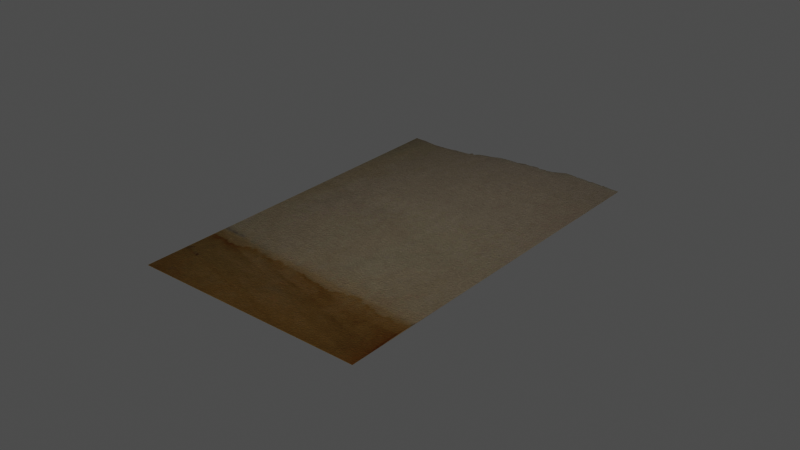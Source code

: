 # Source: old-bookmark_2K_a1542296-df2f-436f-92f5-924d7032e1fe.blend  (saved by Blender 2.93.20; exported with 4.5.12 LTS)
import bpy
from mathutils import Matrix  # noqa: F401  (used for matrix-valued properties, if any)

bpy.ops.wm.read_factory_settings(use_empty=True)
scene = bpy.context.scene
scene.name = 'upload'

# ---- collections
col_old_bookmark = bpy.data.collections.new('Old Bookmark'); scene.collection.children.link(col_old_bookmark)

# ---- images (referenced by path relative to the original .blend; pixels are not part of the script)
import os
ASSET_DIR = os.environ.get("B2B_ASSET_DIR", "")  # directory of the original .blend (textures are referenced by path, not embedded)
HERE = os.path.dirname(os.path.abspath(__file__))  # packed textures are extracted next to this script under _unpacked/

def load_image(name, relpath, width, height, colorspace="sRGB"):
    """Load a texture the original file referenced (path relative to the .blend, or extracted next to this script)."""
    p = next((c for c in (os.path.join(HERE, relpath), os.path.join(ASSET_DIR, relpath)) if relpath and os.path.exists(c)), "")
    if p:
        img = bpy.data.images.load(p, check_existing=True)
        img.name = name
    else:  # same state as the original file: an image datablock whose file is absent (Cycles renders it pink)
        img = bpy.data.images.new(name, width, height)
        img.source = "FILE"
        img.filepath = "//" + (relpath or name)
    img.colorspace_settings.name = colorspace
    return img
img_dsc3821_jpg = load_image('_DSC3821.JPG', '_unpacked/_DSC3821.996caa7a.jpg', 2728, 1816, 'sRGB')

# ---- materials (node trees are filled in below, after node groups)
mat_old_bookmark = bpy.data.materials.new('Old Bookmark')
mat_old_bookmark.use_transparent_shadow = False

# ---- node groups
ng_inner_paper_node_magic = bpy.data.node_groups.new('Inner Paper Node Magic', 'ShaderNodeTree')
_s = ng_inner_paper_node_magic.interface.new_socket(name='Color', in_out='OUTPUT', socket_type='NodeSocketColor')
_s.default_value = (0.0, 0.0, 0.0, 0.0)
_s = ng_inner_paper_node_magic.interface.new_socket(name='Roughness', in_out='OUTPUT', socket_type='NodeSocketFloat')
_s.min_value = 0.0
_s.max_value = 1.0
_s = ng_inner_paper_node_magic.interface.new_socket(name='Normal', in_out='OUTPUT', socket_type='NodeSocketVector')
_s.min_value = 0.0
_s.max_value = 0.0
_s = ng_inner_paper_node_magic.interface.new_socket(name='Input Image', in_out='INPUT', socket_type='NodeSocketColor')
_s.default_value = (1.0, 1.0, 1.0, 1.0)
_s = ng_inner_paper_node_magic.interface.new_socket(name='Image Distortion', in_out='INPUT', socket_type='NodeSocketFloat')
_s.subtype = 'FACTOR'
_s.default_value = 0.525
_s.min_value = 0.0
_s.max_value = 1.0
_s = ng_inner_paper_node_magic.interface.new_socket(name='Strength', in_out='INPUT', socket_type='NodeSocketFloat')
_s.subtype = 'FACTOR'
_s.default_value = 0.4954
_s.min_value = 0.0
_s.max_value = 1.0
_N = ng_inner_paper_node_magic.nodes; _L = ng_inner_paper_node_magic.links
n0 = _N.new('NodeGroupOutput'); n0.name = 'Group Output'; n0.location = (1209, 0)
n1 = _N.new('ShaderNodeTexNoise'); n1.name = 'Noise Texture'; n1.location = (164, 65)
n1.inputs[2].default_value = 15.0
n1.inputs[3].default_value = 5.0
n1.inputs[4].default_value = 0.5012
n2 = _N.new('ShaderNodeMix'); n2.name = 'Mix'; n2.location = (571, 314)
n2.data_type = 'RGBA'
n2.blend_type = 'MULTIPLY'
n3 = _N.new('ShaderNodeMath'); n3.name = 'Math.006'; n3.location = (-376, -228)
n3.width = 100
n3.operation = 'SUBTRACT'
n3.inputs[2].default_value = 0.0
n4 = _N.new('ShaderNodeTexNoise'); n4.name = 'Noise Texture.001'; n4.location = (-557, -192)
n4.inputs[2].default_value = 200.0
n5 = _N.new('ShaderNodeMath'); n5.name = 'Math.007'; n5.location = (-263, -220)
n5.operation = 'MULTIPLY'
n5.inputs[1].default_value = 5.0
n5.inputs[2].default_value = 0.0
n6 = _N.new('ShaderNodeMath'); n6.name = 'Math.008'; n6.location = (-103, -200)
n6.inputs[1].default_value = 200.0
n6.inputs[2].default_value = 0.0
n7 = _N.new('ShaderNodeMix'); n7.name = 'Mix.003'; n7.location = (534, 50)
n7.data_type = 'RGBA'
n7.inputs[0].default_value = 0.4091
n7.inputs[6].default_value = (1.0, 1.0, 1.0, 1.0)
n8 = _N.new('ShaderNodeMix'); n8.name = 'Mix.001'; n8.location = (350, 45)
n8.data_type = 'RGBA'
n8.inputs[0].default_value = 0.4364
n9 = _N.new('ShaderNodeRGBToBW'); n9.name = 'RGB to BW'; n9.location = (936, 21)
n10 = _N.new('ShaderNodeTexNoise'); n10.name = 'Musgrave Texture'; n10.location = (87, -196)
n10.width = 150
n10.noise_type = 'MULTIFRACTAL'
n10.normalize = False
n10.inputs[3].default_value = 0.0
n10.inputs[4].default_value = 0.4165
n10.inputs[5].default_value = 1.5
n11 = _N.new('ShaderNodeMix'); n11.name = 'Mix.002'; n11.location = (720, 60)
n11.data_type = 'RGBA'
n11.blend_type = 'MULTIPLY'
n11.inputs[0].default_value = 0.5098
n12 = _N.new('ShaderNodeBump'); n12.name = 'Bump'; n12.location = (726, -174)
n12.width = 200
n12.inputs[1].default_value = 1.0
n12.inputs[2].default_value = 1.0
n13 = _N.new('NodeGroupInput'); n13.name = 'Group Input'; n13.location = (282, 274)
n14 = _N.new('ShaderNodeMath'); n14.name = 'Math'; n14.location = (87, -156)
n14.hide = True
n14.operation = 'MULTIPLY'
n14.inputs[1].default_value = 0.88
n15 = _N.new('ShaderNodeMath'); n15.name = 'Math.001'; n15.location = (87, -116)
n15.hide = True
n15.inputs[1].default_value = 0.12
_L.new(n13.outputs[0], n2.inputs[6])
_L.new(n2.outputs[2], n0.inputs[0])
_L.new(n11.outputs[2], n9.inputs[0])
_L.new(n12.outputs[0], n0.inputs[2])
_L.new(n4.outputs[0], n3.inputs[0])
_L.new(n3.outputs[0], n5.inputs[0])
_L.new(n5.outputs[0], n6.inputs[0])
_L.new(n6.outputs[0], n10.inputs[2])
_L.new(n8.outputs[2], n2.inputs[7])
_L.new(n1.outputs[0], n8.inputs[7])
_L.new(n7.outputs[2], n11.inputs[6])
_L.new(n8.outputs[2], n7.inputs[7])
_L.new(n9.outputs[0], n0.inputs[1])
_L.new(n13.outputs[1], n2.inputs[0])
_L.new(n13.outputs[2], n12.inputs[0])
_L.new(n15.outputs[0], n12.inputs[3])
_L.new(n15.outputs[0], n8.inputs[6])
_L.new(n14.outputs[0], n15.inputs[0])
_L.new(n10.outputs[0], n14.inputs[0])
n0.is_active_output = True
ng_paper_node_magic = bpy.data.node_groups.new('Paper Node Magic', 'ShaderNodeTree')
_s = ng_paper_node_magic.interface.new_socket(name='BSDF', in_out='OUTPUT', socket_type='NodeSocketShader')
_s = ng_paper_node_magic.interface.new_socket(name='Input Image', in_out='INPUT', socket_type='NodeSocketColor')
_s.default_value = (1.0, 1.0, 1.0, 1.0)
_s = ng_paper_node_magic.interface.new_socket(name='Image Distortion', in_out='INPUT', socket_type='NodeSocketFloat')
_s.subtype = 'FACTOR'
_s.default_value = 0.525
_s.min_value = 0.0
_s.max_value = 1.0
_s = ng_paper_node_magic.interface.new_socket(name='Bump Strength', in_out='INPUT', socket_type='NodeSocketFloat')
_s.subtype = 'FACTOR'
_s.default_value = 0.4954
_s.min_value = 0.0
_s.max_value = 1.0
_s = ng_paper_node_magic.interface.new_socket(name='Clearcoat', in_out='INPUT', socket_type='NodeSocketFloat')
_s.subtype = 'FACTOR'
_s.min_value = 0.0
_s.max_value = 1.0
_s = ng_paper_node_magic.interface.new_socket(name='Clearcoat Roughness', in_out='INPUT', socket_type='NodeSocketFloat')
_s.subtype = 'FACTOR'
_s.default_value = 0.03
_s.min_value = 0.0
_s.max_value = 1.0
_s = ng_paper_node_magic.interface.new_socket(name='Specular', in_out='INPUT', socket_type='NodeSocketFloat')
_s.subtype = 'FACTOR'
_s.default_value = 0.5
_s.min_value = 0.0
_s.max_value = 1.0
_N = ng_paper_node_magic.nodes; _L = ng_paper_node_magic.links
n0 = _N.new('ShaderNodeBsdfPrincipled'); n0.name = 'Principled BSDF'; n0.location = (128, 35)
n0.distribution = 'GGX'
n0.subsurface_method = 'BURLEY'
n0.inputs[3].default_value = 1.45
n0.inputs[21].default_value = 1.2
n0.inputs[27].default_value = (0.0, 0.0, 0.0, 1.0)
n0.inputs[28].default_value = 1.0
n1 = _N.new('NodeGroupInput'); n1.name = 'Group Input'; n1.location = (-512, -28)
n2 = _N.new('ShaderNodeGroup'); n2.name = 'Group'; n2.location = (-149, 93)
n2.width = 176
n2.node_tree = ng_inner_paper_node_magic
n3 = _N.new('NodeGroupOutput'); n3.name = 'Group Output'; n3.location = (418, 0)
_L.new(n1.outputs[0], n2.inputs[0])
_L.new(n0.outputs[0], n3.inputs[0])
_L.new(n2.outputs[0], n0.inputs[0])
_L.new(n2.outputs[2], n0.inputs[5])
_L.new(n2.outputs[1], n0.inputs[2])
_L.new(n1.outputs[1], n2.inputs[1])
_L.new(n1.outputs[3], n0.inputs[19])
_L.new(n1.outputs[4], n0.inputs[20])
_L.new(n1.outputs[5], n0.inputs[13])
_L.new(n1.outputs[2], n2.inputs[2])
n3.is_active_output = True

# ---- material node trees
mat_old_bookmark.use_nodes = True; mat_old_bookmark.node_tree.nodes.clear()
_N = mat_old_bookmark.node_tree.nodes; _L = mat_old_bookmark.node_tree.links
n0 = _N.new('ShaderNodeOutputMaterial'); n0.name = 'Material Output'; n0.location = (300, 300)
n1 = _N.new('ShaderNodeGroup'); n1.name = 'Paper Node Magic'; n1.location = (-28, 277)
n1.label = 'Paper Node Magic'
n1.width = 275
n1.node_tree = ng_paper_node_magic
n1.inputs[1].default_value = 0.07451
n1.inputs[2].default_value = 0.1575
n1.inputs[3].default_value = 0.0
n1.inputs[4].default_value = 0.03
n1.inputs[5].default_value = 0.1863
n2 = _N.new('ShaderNodeTexImage'); n2.name = 'Image Texture'; n2.location = (-359, 265)
n2.image = img_dsc3821_jpg
_L.new(n1.outputs[0], n0.inputs[0])
_L.new(n2.outputs[0], n1.inputs[0])
n0.is_active_output = True

# ---- meshes
me_cube = bpy.data.meshes.new('Cube')
me_cube.from_pydata([(-0.0375, -0.0625, -3.638e-12), (-0.0375, -0.0625, 0.0001), (0.0375, 0.06073, -3.638e-12), (0.0375, -0.0625, -3.638e-12), (0.0375, -0.0625, 0.0001), (0.0375, 0.0625, -3.638e-12), (0.0375, 0.0625, -3.638e-12), (-0.0375, 0.05203, -3.638e-12), (-0.0375, 0.05203, 0.0001), (0.0375, 0.05203, -3.638e-12), (0.0375, 0.05203, 0.0001), (0.0375, 0.06073, -3.638e-12), (-0.0375, 0.05423, 0.0001), (-0.0375, 0.05423, -3.638e-12), (0.0375, 0.06073, 0.0001), (-0.03597, 0.05404, 0.0001), (-0.03335, 0.05404, 0.0001), (-0.03115, 0.05362, 0.0001), (-0.02872, 0.05334, 0.0001), (-0.02587, 0.05348, 0.0001), (-0.02301, 0.05371, 0.0001), (-0.02049, 0.05418, 0.0001), (-0.01703, 0.05446, 0.0001), (-0.01549, 0.0547, 0.0001), (-0.01488, 0.05568, 0.0001), (-0.0138, 0.05516, 0.0001), (-0.0124, 0.05638, 0.0001), (-0.01072, 0.05685, 0.0001), (-0.008521, 0.05741, 0.0001), (-0.006885, 0.05806, 0.0001), (-0.005435, 0.05858, 0.0001), (-0.003612, 0.05886, 0.0001), (-0.00104, 0.059, 0.0001), (0.001064, 0.0589, 0.0001), (0.002747, 0.05942, 0.0001), (0.003822, 0.05984, 0.0001), (0.00457, 0.05956, 0.0001), (0.005826, 0.05963, 0.0001), (0.007043, 0.05996, 0.0001), (0.00818, 0.06001, 0.0001), (0.009235, 0.05958, 0.0001), (0.01018, 0.05969, 0.0001), (0.01116, 0.05988, 0.0001), (0.01178, 0.05963, 0.0001), (0.01286, 0.05988, 0.0001), (0.0144, 0.06034, 0.0001), (0.01613, 0.0612, 0.0001), (0.0177, 0.06202, 0.0001), (0.02022, 0.06196, 0.0001), (0.02047, 0.06188, 0.0001), (0.0218, 0.06176, 0.0001), (0.02207, 0.06138, 0.0001), (0.0224, 0.06147, 0.0001), (0.02258, 0.06176, 0.0001), (0.02301, 0.06177, 0.0001), (0.02315, 0.06155, 0.0001), (0.02346, 0.06169, 0.0001), (0.0259, 0.06146, 0.0001), (0.02694, 0.06114, 0.0001), (0.02745, 0.0613, 0.0001), (0.02794, 0.06155, 0.0001), (0.0288, 0.06139, 0.0001), (0.03054, 0.06124, 0.0001), (0.0316, 0.06102, 0.0001), (0.03207, 0.06146, 0.0001), (0.03239, 0.0611, 0.0001), (0.03268, 0.06107, 0.0001), (0.03321, 0.0611, 0.0001), (0.03398, 0.06096, 0.0001), (0.03545, 0.06076, 0.0001), (0.0372, 0.06073, 0.0001), (-0.03597, 0.05404, -3.638e-12), (-0.03335, 0.05404, -3.638e-12), (-0.03115, 0.05362, -3.638e-12), (-0.02872, 0.05334, -3.638e-12), (-0.02587, 0.05348, -3.638e-12), (-0.02301, 0.05371, -3.638e-12), (-0.02049, 0.05418, -3.638e-12), (-0.01703, 0.05446, -3.638e-12), (-0.01549, 0.0547, -3.638e-12), (-0.01488, 0.05568, -3.638e-12), (-0.0138, 0.05516, -3.638e-12), (-0.0124, 0.05638, -3.638e-12), (-0.01072, 0.05685, -3.638e-12), (-0.008521, 0.05741, -3.638e-12), (-0.006885, 0.05806, -3.638e-12), (-0.005435, 0.05858, -3.638e-12), (-0.003612, 0.05886, -3.638e-12), (-0.00104, 0.059, -3.638e-12), (0.001064, 0.0589, -3.638e-12), (0.002747, 0.05942, -3.638e-12), (0.003822, 0.05984, -3.638e-12), (0.00457, 0.05956, -3.638e-12), (0.005826, 0.05963, -3.638e-12), (0.007043, 0.05996, -3.638e-12), (0.00818, 0.06001, -3.638e-12), (0.009235, 0.05958, -3.638e-12), (0.01018, 0.05969, -3.638e-12), (0.01116, 0.05988, -3.638e-12), (0.01178, 0.05963, -3.638e-12), (0.01286, 0.05988, -3.638e-12), (0.0144, 0.06034, -3.638e-12), (0.01613, 0.0612, -3.638e-12), (0.0177, 0.06202, -3.638e-12), (0.02022, 0.06196, -3.638e-12), (0.02047, 0.06188, -3.638e-12), (0.0218, 0.06176, -3.638e-12), (0.02207, 0.06138, -3.638e-12), (0.0224, 0.06147, -3.638e-12), (0.02258, 0.06176, -3.638e-12), (0.02301, 0.06177, -3.638e-12), (0.02315, 0.06155, -3.638e-12), (0.02346, 0.06169, -3.638e-12), (0.0259, 0.06146, -3.638e-12), (0.02694, 0.06114, -3.638e-12), (0.02745, 0.0613, -3.638e-12), (0.02794, 0.06155, -3.638e-12), (0.0288, 0.06139, -3.638e-12), (0.03054, 0.06124, -3.638e-12), (0.0316, 0.06102, -3.638e-12), (0.03207, 0.06146, -3.638e-12), (0.03239, 0.0611, -3.638e-12), (0.03268, 0.06107, -3.638e-12), (0.03321, 0.0611, -3.638e-12), (0.03398, 0.06096, -3.638e-12), (0.03545, 0.06076, -3.638e-12), (0.0372, 0.06073, -3.638e-12), (-0.0375, -0.05353, -3.638e-12), (0.0375, -0.05353, 0.0001), (-0.0375, -0.05353, 0.0001), (0.0375, -0.05353, -3.638e-12), (-0.0375, -0.000753, 0.0001), (0.0375, -0.000753, -3.638e-12), (-0.0375, -0.000753, -3.638e-12), (0.0375, -0.000753, 0.0001), (-0.01875, -0.0625, -3.638e-12), (1.863e-09, -0.0625, -3.638e-12), (0.01875, -0.0625, -3.638e-12), (0.01875, -0.0625, 0.0001), (-1.863e-09, -0.0625, 0.0001), (-0.01875, -0.0625, 0.0001), (-0.01875, 0.05203, 0.0001), (1.863e-09, 0.05203, 0.0001), (0.01875, 0.05203, 0.0001), (0.01875, 0.05203, -3.638e-12), (-1.863e-09, 0.05203, -3.638e-12), (-0.01875, 0.05203, -3.638e-12), (-0.01875, -0.05353, 0.0001), (1.863e-09, -0.05353, 0.0001), (0.01875, -0.05353, 0.0001), (0.01875, -0.05353, -3.638e-12), (-1.863e-09, -0.05353, -3.638e-12), (-0.01875, -0.05353, -3.638e-12), (0.01875, -0.000753, -3.638e-12), (-1.863e-09, -0.000753, -3.638e-12), (-0.01875, -0.000753, -3.638e-12), (-0.01875, -0.000753, 0.0001), (1.863e-09, -0.000753, 0.0001), (0.01875, -0.000753, 0.0001)], [(11, 2), (6, 5)], [(7, 8, 12, 13), (130, 128, 4, 3), (135, 140, 1, 0), (150, 130, 3, 137), (147, 129, 1, 140), (133, 131, 8, 7), (11, 14, 10, 9), (14, 70, 69, 68, 67, 66, 65, 64, 63, 62, 61, 60, 59, 58, 57, 56, 55, 54, 53, 52, 51, 50, 49, 48, 47, 46, 45, 44, 43, 42, 41, 40, 39, 38, 37, 36, 35, 34, 33, 32, 31, 30, 29, 28, 27, 26, 25, 24, 23, 22, 21, 20, 19, 18, 17, 16, 15, 12, 8, 141, 142, 143, 10), (13, 71, 72, 73, 74, 75, 76, 77, 78, 79, 80, 81, 82, 83, 84, 85, 86, 87, 88, 89, 90, 91, 92, 93, 94, 95, 96, 97, 98, 99, 100, 101, 102, 103, 104, 105, 106, 107, 108, 109, 110, 111, 112, 113, 114, 115, 116, 117, 118, 119, 120, 121, 122, 123, 124, 125, 126, 11, 9, 144, 145, 146, 7), (14, 11, 126, 70), (70, 126, 125, 69), (69, 125, 124, 68), (68, 124, 123, 67), (67, 123, 122, 66), (66, 122, 121, 65), (65, 121, 120, 64), (64, 120, 119, 63), (63, 119, 118, 62), (62, 118, 117, 61), (61, 117, 116, 60), (60, 116, 115, 59), (59, 115, 114, 58), (58, 114, 113, 57), (57, 113, 112, 56), (56, 112, 111, 55), (55, 111, 110, 54), (54, 110, 109, 53), (53, 109, 108, 52), (52, 108, 107, 51), (51, 107, 106, 50), (50, 106, 105, 49), (49, 105, 104, 48), (48, 104, 103, 47), (47, 103, 102, 46), (46, 102, 101, 45), (45, 101, 100, 44), (44, 100, 99, 43), (43, 99, 98, 42), (42, 98, 97, 41), (41, 97, 96, 40), (40, 96, 95, 39), (39, 95, 94, 38), (38, 94, 93, 37), (37, 93, 92, 36), (36, 92, 91, 35), (35, 91, 90, 34), (34, 90, 89, 33), (33, 89, 88, 32), (32, 88, 87, 31), (31, 87, 86, 30), (30, 86, 85, 29), (29, 85, 84, 28), (28, 84, 83, 27), (27, 83, 82, 26), (26, 82, 81, 25), (25, 81, 80, 24), (24, 80, 79, 23), (23, 79, 78, 22), (22, 78, 77, 21), (21, 77, 76, 20), (20, 76, 75, 19), (19, 75, 74, 18), (18, 74, 73, 17), (17, 73, 72, 16), (16, 72, 71, 15), (15, 71, 13, 12), (0, 1, 129, 127), (156, 131, 129, 147), (153, 132, 130, 150), (132, 134, 128, 130), (9, 10, 134, 132), (144, 9, 132, 153), (141, 8, 131, 156), (127, 129, 131, 133), (10, 143, 158, 134), (143, 142, 157, 158), (142, 141, 156, 157), (7, 146, 155, 133), (146, 145, 154, 155), (145, 144, 153, 154), (133, 155, 152, 127), (155, 154, 151, 152), (154, 153, 150, 151), (134, 158, 149, 128), (158, 157, 148, 149), (157, 156, 147, 148), (128, 149, 138, 4), (149, 148, 139, 138), (148, 147, 140, 139), (127, 152, 135, 0), (152, 151, 136, 135), (151, 150, 137, 136), (3, 4, 138, 137), (137, 138, 139, 136), (136, 139, 140, 135)])
_uv = me_cube.uv_layers.new(name='UVMap')
_uv.uv.foreach_set('vector', [0.8382, 0.4662, 0.8381, 0.4672, 0.8524, 0.4677, 0.8525, 0.4667, 0.1533, 0.4444, 0.1532, 0.4453, 0.09505, 0.4435, 0.09506, 0.4425, 0.3789, 0.4516, 0.3789, 0.4525, 0.2573, 0.4487, 0.2573, 0.4477, 0.8287, 0.6404, 0.8262, 0.8144, 0.8816, 0.8161, 0.8841, 0.6422, 0.8336, 0.2926, 0.8361, 0.1186, 0.8915, 0.1204, 0.889, 0.2943, 0.4957, 0.4553, 0.4957, 0.4563, 0.8381, 0.4672, 0.8382, 0.4662, 0.8947, 0.4681, 0.8946, 0.469, 0.8381, 0.4672, 0.8382, 0.4662, 0.1206, 0.7918, 0.1207, 0.789, 0.1207, 0.7728, 0.1197, 0.7591, 0.1189, 0.7519, 0.1192, 0.7471, 0.1191, 0.7443, 0.1169, 0.7413, 0.1196, 0.7371, 0.1184, 0.7271, 0.1177, 0.711, 0.1168, 0.703, 0.1184, 0.6985, 0.1195, 0.6938, 0.1177, 0.6841, 0.1165, 0.6614, 0.1175, 0.6585, 0.1161, 0.6572, 0.1163, 0.6533, 0.118, 0.6516, 0.1187, 0.6485, 0.1164, 0.646, 0.1158, 0.6336, 0.1153, 0.6313, 0.1153, 0.6079, 0.1205, 0.5935, 0.1261, 0.5776, 0.1291, 0.5634, 0.1308, 0.5534, 0.1294, 0.5476, 0.1307, 0.5386, 0.1315, 0.5299, 0.1289, 0.52, 0.1294, 0.5095, 0.1316, 0.4982, 0.1322, 0.4866, 0.1306, 0.4796, 0.1333, 0.4697, 0.1367, 0.4542, 0.1364, 0.4347, 0.1376, 0.4108, 0.1396, 0.394, 0.1429, 0.3806, 0.1472, 0.3656, 0.151, 0.3453, 0.1541, 0.3298, 0.1618, 0.317, 0.1587, 0.3069, 0.1649, 0.3015, 0.1665, 0.2872, 0.1687, 0.2552, 0.1719, 0.2319, 0.1737, 0.2054, 0.175, 0.179, 0.1736, 0.1564, 0.1713, 0.1359, 0.1716, 0.1117, 0.1706, 0.09739, 0.1843, 0.09782, 0.1818, 0.2718, 0.1793, 0.4457, 0.1769, 0.6196, 0.1744, 0.7935, 0.1706, 0.09739, 0.1716, 0.1117, 0.1713, 0.1359, 0.1736, 0.1564, 0.175, 0.179, 0.1737, 0.2054, 0.1719, 0.2319, 0.1687, 0.2552, 0.1665, 0.2872, 0.1649, 0.3015, 0.1587, 0.3069, 0.1618, 0.317, 0.1541, 0.3298, 0.151, 0.3453, 0.1472, 0.3656, 0.1429, 0.3806, 0.1396, 0.394, 0.1376, 0.4108, 0.1364, 0.4347, 0.1367, 0.4542, 0.1333, 0.4697, 0.1306, 0.4796, 0.1322, 0.4866, 0.1316, 0.4982, 0.1294, 0.5095, 0.1289, 0.52, 0.1315, 0.5299, 0.1307, 0.5386, 0.1294, 0.5476, 0.1308, 0.5534, 0.1291, 0.5634, 0.1261, 0.5776, 0.1205, 0.5935, 0.1153, 0.6079, 0.1153, 0.6313, 0.1158, 0.6336, 0.1164, 0.646, 0.1187, 0.6485, 0.118, 0.6516, 0.1163, 0.6533, 0.1161, 0.6572, 0.1175, 0.6585, 0.1165, 0.6614, 0.1177, 0.6841, 0.1195, 0.6938, 0.1184, 0.6985, 0.1168, 0.703, 0.1177, 0.711, 0.1184, 0.7271, 0.1196, 0.7371, 0.1169, 0.7413, 0.1191, 0.7443, 0.1192, 0.7471, 0.1189, 0.7519, 0.1197, 0.7591, 0.1207, 0.7728, 0.1207, 0.789, 0.1206, 0.7918, 0.1744, 0.7935, 0.1769, 0.6196, 0.1793, 0.4457, 0.1818, 0.2718, 0.1843, 0.09782, 0.0, 0.0, 0.0, 0.0, 0.0, 0.0, 0.0, 0.0, 0.0, 0.0, 0.0, 0.0, 0.0, 0.0, 0.0, 0.0, 0.0, 0.0, 0.0, 0.0, 0.0, 0.0, 0.0, 0.0, 0.0, 0.0, 0.0, 0.0, 0.0, 0.0, 0.0, 0.0, 0.0, 0.0, 0.0, 0.0, 0.0, 0.0, 0.0, 0.0, 0.0, 0.0, 0.0, 0.0, 0.0, 0.0, 0.0, 0.0, 0.0, 0.0, 0.0, 0.0, 0.0, 0.0, 0.0, 0.0, 0.0, 0.0, 0.0, 0.0, 0.0, 0.0, 0.0, 0.0, 0.0, 0.0, 0.0, 0.0, 0.0, 0.0, 0.0, 0.0, 0.0, 0.0, 0.0, 0.0, 0.0, 0.0, 0.0, 0.0, 0.0, 0.0, 0.0, 0.0, 0.0, 0.0, 0.0, 0.0, 0.0, 0.0, 0.0, 0.0, 0.0, 0.0, 0.0, 0.0, 0.0, 0.0, 0.0, 0.0, 0.0, 0.0, 0.0, 0.0, 0.0, 0.0, 0.0, 0.0, 0.0, 0.0, 0.0, 0.0, 0.0, 0.0, 0.0, 0.0, 0.0, 0.0, 0.0, 0.0, 0.0, 0.0, 0.0, 0.0, 0.0, 0.0, 0.0, 0.0, 0.0, 0.0, 0.0, 0.0, 0.0, 0.0, 0.0, 0.0, 0.0, 0.0, 0.0, 0.0, 0.0, 0.0, 0.0, 0.0, 0.0, 0.0, 0.0, 0.0, 0.0, 0.0, 0.0, 0.0, 0.0, 0.0, 0.0, 0.0, 0.0, 0.0, 0.0, 0.0, 0.0, 0.0, 0.0, 0.0, 0.0, 0.0, 0.0, 0.0, 0.0, 0.0, 0.0, 0.0, 0.0, 0.0, 0.0, 0.0, 0.0, 0.0, 0.0, 0.0, 0.0, 0.0, 0.0, 0.0, 0.0, 0.0, 0.0, 0.0, 0.0, 0.0, 0.0, 0.0, 0.0, 0.0, 0.0, 0.0, 0.0, 0.0, 0.0, 0.0, 0.0, 0.0, 0.0, 0.0, 0.0, 0.0, 0.0, 0.0, 0.0, 0.0, 0.0, 0.0, 0.0, 0.0, 0.0, 0.0, 0.0, 0.0, 0.0, 0.0, 0.0, 0.0, 0.0, 0.0, 0.0, 0.0, 0.0, 0.0, 0.0, 0.0, 0.0, 0.0, 0.0, 0.0, 0.0, 0.0, 0.0, 0.0, 0.0, 0.0, 0.0, 0.0, 0.0, 0.0, 0.0, 0.0, 0.0, 0.0, 0.0, 0.0, 0.0, 0.0, 0.0, 0.0, 0.0, 0.0, 0.0, 0.0, 0.0, 0.0, 0.0, 0.0, 0.0, 0.0, 0.0, 0.0, 0.0, 0.0, 0.0, 0.0, 0.0, 0.0, 0.0, 0.0, 0.0, 0.0, 0.0, 0.0, 0.0, 0.0, 0.0, 0.0, 0.0, 0.0, 0.0, 0.0, 0.0, 0.0, 0.0, 0.0, 0.0, 0.0, 0.0, 0.0, 0.0, 0.0, 0.0, 0.0, 0.0, 0.0, 0.0, 0.0, 0.0, 0.0, 0.0, 0.0, 0.0, 0.0, 0.0, 0.0, 0.0, 0.0, 0.0, 0.0, 0.0, 0.0, 0.0, 0.0, 0.0, 0.0, 0.0, 0.0, 0.0, 0.0, 0.0, 0.0, 0.0, 0.0, 0.0, 0.0, 0.0, 0.0, 0.0, 0.0, 0.0, 0.0, 0.0, 0.0, 0.0, 0.0, 0.0, 0.0, 0.0, 0.0, 0.0, 0.0, 0.0, 0.0, 0.0, 0.0, 0.0, 0.0, 0.0, 0.0, 0.0, 0.0, 0.0, 0.0, 0.0, 0.0, 0.0, 0.0, 0.0, 0.0, 0.0, 0.0, 0.0, 0.0, 0.0, 0.0, 0.0, 0.0, 0.0, 0.0, 0.0, 0.0, 0.0, 0.0, 0.0, 0.0, 0.0, 0.0, 0.0, 0.0, 0.0, 0.0, 0.0, 0.0, 0.0, 0.0, 0.0, 0.0, 0.0, 0.0, 0.0, 0.0, 0.0, 0.0, 0.0, 0.0, 0.0, 0.0, 0.0, 0.0, 0.0, 0.0, 0.0, 0.0, 0.0, 0.0, 0.0, 0.0, 0.0, 0.0, 0.0, 0.0, 0.0, 0.0, 0.0, 0.0, 0.0, 0.0, 0.0, 0.0, 0.0, 0.0, 0.0, 0.0, 0.0, 0.0, 0.0, 0.0, 0.0, 0.0, 0.0, 0.0, 0.0, 0.0, 0.0, 0.0, 0.0, 0.0, 0.0, 0.0, 0.0, 0.0, 0.0, 0.0, 0.0, 0.0, 0.0, 0.0, 0.0, 0.0, 0.0, 0.0, 0.09506, 0.4425, 0.09505, 0.4435, 0.1532, 0.4453, 0.1533, 0.4444, 0.5077, 0.2822, 0.5102, 0.1082, 0.8361, 0.1186, 0.8336, 0.2926, 0.5028, 0.63, 0.5003, 0.804, 0.8262, 0.8144, 0.8287, 0.6404, 0.4957, 0.4553, 0.4957, 0.4563, 0.1532, 0.4453, 0.1533, 0.4444, 0.8382, 0.4662, 0.8381, 0.4672, 0.4957, 0.4563, 0.4957, 0.4553, 0.1769, 0.6196, 0.1744, 0.7935, 0.5003, 0.804, 0.5028, 0.63, 0.1818, 0.2718, 0.1843, 0.09782, 0.5102, 0.1082, 0.5077, 0.2822, 0.1533, 0.4444, 0.1532, 0.4453, 0.4957, 0.4563, 0.4957, 0.4553, 0.1744, 0.7935, 0.1769, 0.6196, 0.5028, 0.63, 0.5003, 0.804, 0.1769, 0.6196, 0.1793, 0.4457, 0.5052, 0.4561, 0.5028, 0.63, 0.1793, 0.4457, 0.1818, 0.2718, 0.5077, 0.2822, 0.5052, 0.4561, 0.1843, 0.09782, 0.1818, 0.2718, 0.5077, 0.2822, 0.5102, 0.1082, 0.1818, 0.2718, 0.1793, 0.4457, 0.5052, 0.4561, 0.5077, 0.2822, 0.1793, 0.4457, 0.1769, 0.6196, 0.5028, 0.63, 0.5052, 0.4561, 0.5102, 0.1082, 0.5077, 0.2822, 0.8336, 0.2926, 0.8361, 0.1186, 0.5077, 0.2822, 0.5052, 0.4561, 0.8311, 0.4665, 0.8336, 0.2926, 0.5052, 0.4561, 0.5028, 0.63, 0.8287, 0.6404, 0.8311, 0.4665, 0.5003, 0.804, 0.5028, 0.63, 0.8287, 0.6404, 0.8262, 0.8144, 0.5028, 0.63, 0.5052, 0.4561, 0.8311, 0.4665, 0.8287, 0.6404, 0.5052, 0.4561, 0.5077, 0.2822, 0.8336, 0.2926, 0.8311, 0.4665, 0.8262, 0.8144, 0.8287, 0.6404, 0.8841, 0.6422, 0.8816, 0.8161, 0.8287, 0.6404, 0.8311, 0.4665, 0.8865, 0.4683, 0.8841, 0.6422, 0.8311, 0.4665, 0.8336, 0.2926, 0.889, 0.2943, 0.8865, 0.4683, 0.8361, 0.1186, 0.8336, 0.2926, 0.889, 0.2943, 0.8915, 0.1204, 0.8336, 0.2926, 0.8311, 0.4665, 0.8865, 0.4683, 0.889, 0.2943, 0.8311, 0.4665, 0.8287, 0.6404, 0.8841, 0.6422, 0.8865, 0.4683, 0.7439, 0.4632, 0.7439, 0.4642, 0.6222, 0.4603, 0.6223, 0.4593, 0.6223, 0.4593, 0.6222, 0.4603, 0.5006, 0.4564, 0.5006, 0.4555, 0.5006, 0.4555, 0.5006, 0.4564, 0.3789, 0.4525, 0.3789, 0.4516])
me_cube.materials.append(mat_old_bookmark)
me_cube.use_remesh_fix_poles = True
me_cube.use_remesh_preserve_attributes = False
me_cube.update()

# ---- objects
ob_old_bookmark = bpy.data.objects.new('Old Bookmark', me_cube)

# ---- transforms, parenting, visibility, modifiers, constraints
ob_old_bookmark.location = (0.0, 0.0, 0.0)
_m = ob_old_bookmark.modifiers.new('Bevel', 'BEVEL')
_m.width = 0.0005
_m.width_pct = 0.0005
_m.segments = 4

# ---- collection membership
scene.collection.objects.link(ob_old_bookmark)
col_old_bookmark.objects.link(ob_old_bookmark)

# ---- scene / render settings (as saved in the file)
scene.frame_start = 1; scene.frame_end = 250; scene.frame_set(1)
scene.render.engine = 'BLENDER_EEVEE_NEXT'
scene.render.image_settings.exr_codec = 'NONE'
scene.render.simplify_subdivision_render = 0
scene.render.simplify_child_particles_render = 0.0
scene.cycles.use_denoising = False
scene.cycles.samples = 128
scene.cycles.sampling_pattern = 'TABULATED_SOBOL'
scene.cycles.use_adaptive_sampling = False
scene.cycles.use_light_tree = False
scene.view_settings.view_transform = 'Raw'
bpy.context.view_layer.update()

# ---- added for rendering (the .blend has no active camera and no usable light): camera, sun + grey world if the file has none
cam_auto = bpy.data.cameras.new('AutoCamera')
cam_auto.lens = 50.0
cam_auto.sensor_width = 36.0
cam_auto.clip_end = 1000.0
ob_auto_camera = bpy.data.objects.new('AutoCamera', cam_auto)
scene.collection.objects.link(ob_auto_camera)
ob_auto_camera.location = (0.185045, -0.222054, 0.148086)
ob_auto_camera.rotation_euler = (1.09748, -7.21219e-08, 0.694738)
scene.camera = ob_auto_camera
light_auto_sun = bpy.data.lights.new('AutoSun', 'SUN')
light_auto_sun.energy = 3.0
light_auto_sun.angle = 0.0523599
ob_auto_sun = bpy.data.objects.new('AutoSun', light_auto_sun)
scene.collection.objects.link(ob_auto_sun)
ob_auto_sun.rotation_euler = (0.872665, 0.174533, 0.523599)
if scene.world is None:
    world_auto = bpy.data.worlds.new('AutoWorld')
    world_auto.color = (0.3, 0.3, 0.3)
    scene.world = world_auto
bpy.context.view_layer.update()
